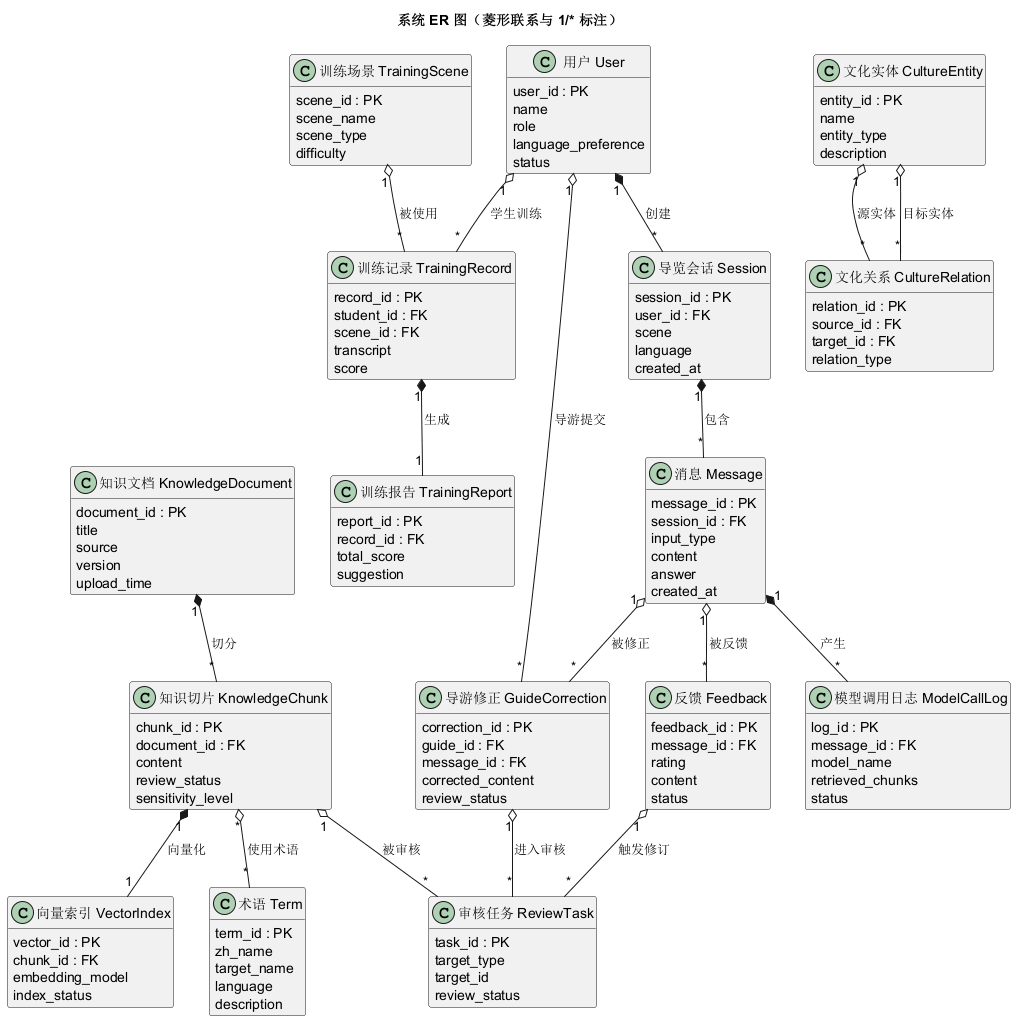

The diagram above was rendered by PlantUML. Its source (embedded in the PNG):
@startuml
title 系统 ER 图（菱形联系与 1/* 标注）
skinparam classAttributeIconSize 0
hide methods

class "用户 User" as User {
  user_id : PK
  name
  role
  language_preference
  status
}

class "导览会话 Session" as Session {
  session_id : PK
  user_id : FK
  scene
  language
  created_at
}

class "消息 Message" as Message {
  message_id : PK
  session_id : FK
  input_type
  content
  answer
  created_at
}

class "模型调用日志 ModelCallLog" as Log {
  log_id : PK
  message_id : FK
  model_name
  retrieved_chunks
  status
}

class "反馈 Feedback" as Feedback {
  feedback_id : PK
  message_id : FK
  rating
  content
  status
}

class "知识文档 KnowledgeDocument" as Doc {
  document_id : PK
  title
  source
  version
  upload_time
}

class "知识切片 KnowledgeChunk" as Chunk {
  chunk_id : PK
  document_id : FK
  content
  review_status
  sensitivity_level
}

class "向量索引 VectorIndex" as Vector {
  vector_id : PK
  chunk_id : FK
  embedding_model
  index_status
}

class "术语 Term" as Term {
  term_id : PK
  zh_name
  target_name
  language
  description
}

class "文化实体 CultureEntity" as CultureEntity {
  entity_id : PK
  name
  entity_type
  description
}

class "文化关系 CultureRelation" as CultureRelation {
  relation_id : PK
  source_id : FK
  target_id : FK
  relation_type
}

class "训练场景 TrainingScene" as Scene {
  scene_id : PK
  scene_name
  scene_type
  difficulty
}

class "训练记录 TrainingRecord" as TrainRecord {
  record_id : PK
  student_id : FK
  scene_id : FK
  transcript
  score
}

class "训练报告 TrainingReport" as TrainReport {
  report_id : PK
  record_id : FK
  total_score
  suggestion
}

class "导游修正 GuideCorrection" as Correction {
  correction_id : PK
  guide_id : FK
  message_id : FK
  corrected_content
  review_status
}

class "审核任务 ReviewTask" as ReviewTask {
  task_id : PK
  target_type
  target_id
  review_status
}

User "1" *-- "*" Session : 创建
Session "1" *-- "*" Message : 包含
Message "1" *-- "*" Log : 产生
Message "1" o-- "*" Feedback : 被反馈

Doc "1" *-- "*" Chunk : 切分
Chunk "1" *-- "1" Vector : 向量化
Chunk "*" o-- "*" Term : 使用术语
Chunk "1" o-- "*" ReviewTask : 被审核

CultureEntity "1" o-- "*" CultureRelation : 源实体
CultureEntity "1" o-- "*" CultureRelation : 目标实体

Scene "1" o-- "*" TrainRecord : 被使用
User "1" o-- "*" TrainRecord : 学生训练
TrainRecord "1" *-- "1" TrainReport : 生成

User "1" o-- "*" Correction : 导游提交
Message "1" o-- "*" Correction : 被修正
Correction "1" o-- "*" ReviewTask : 进入审核
Feedback "1" o-- "*" ReviewTask : 触发修订
@enduml